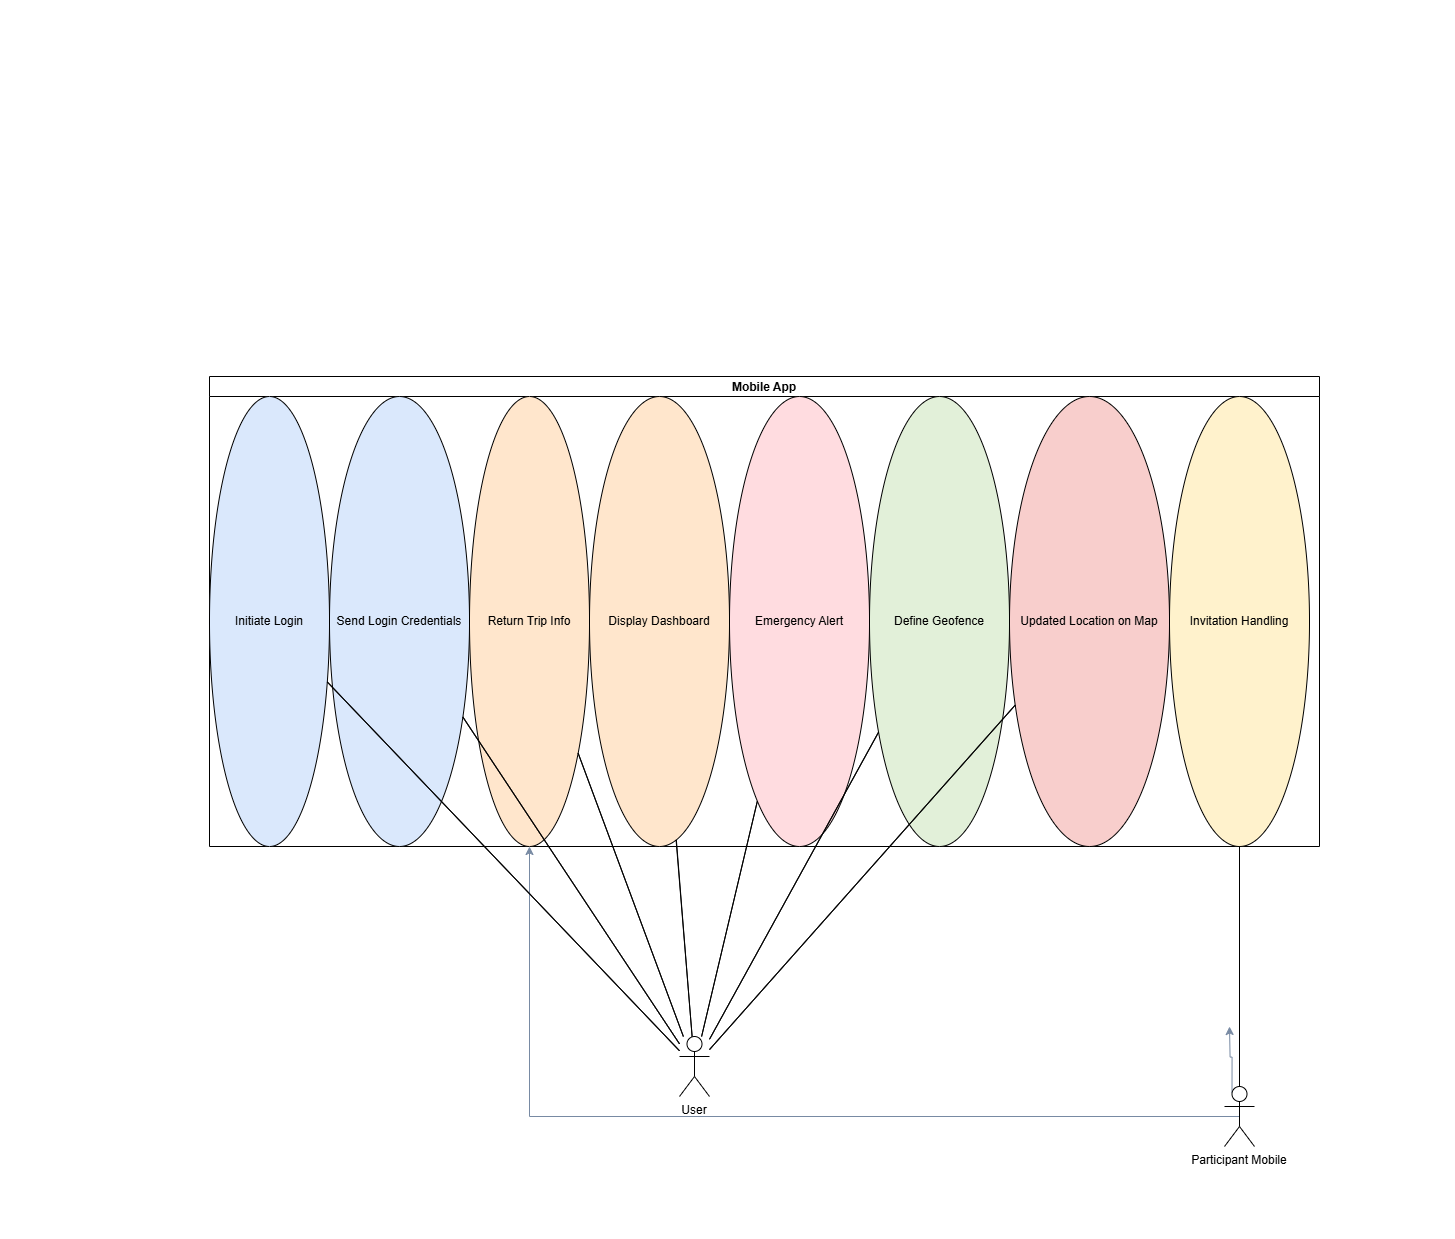

The diagram above was exported from draw.io. Its source (the exported page's mxGraphModel, read from the mxfile embedded in the PNG):
<mxGraphModel dx="1491" dy="340" grid="1" gridSize="10" guides="1" tooltips="1" connect="1" arrows="1" fold="1" page="1" pageScale="1" pageWidth="291" pageHeight="413" math="0" shadow="0">
  <root>
    <mxCell id="0" />
    <mxCell id="1" parent="0" />
    <mxCell id="1h6NFd2Te_03UypyBuwk-1" value="User" style="shape=umlActor;verticalLabelPosition=bottom;verticalAlign=top;" vertex="1" parent="1">
      <mxGeometry x="680" y="1450" width="30" height="60" as="geometry" />
    </mxCell>
    <mxCell id="1h6NFd2Te_03UypyBuwk-29" style="edgeStyle=orthogonalEdgeStyle;rounded=0;orthogonalLoop=1;jettySize=auto;html=1;exitX=0.5;exitY=0.5;exitDx=0;exitDy=0;exitPerimeter=0;strokeColor=#788AA3;fontColor=#46495D;fillColor=#B2C9AB;" edge="1" parent="1" source="1h6NFd2Te_03UypyBuwk-2" target="1h6NFd2Te_03UypyBuwk-6">
      <mxGeometry relative="1" as="geometry" />
    </mxCell>
    <mxCell id="1h6NFd2Te_03UypyBuwk-31" style="edgeStyle=orthogonalEdgeStyle;rounded=0;orthogonalLoop=1;jettySize=auto;html=1;exitX=0.25;exitY=0.1;exitDx=0;exitDy=0;exitPerimeter=0;strokeColor=#788AA3;fontColor=#46495D;fillColor=#B2C9AB;" edge="1" parent="1" source="1h6NFd2Te_03UypyBuwk-2">
      <mxGeometry relative="1" as="geometry">
        <mxPoint x="1230" y="1440" as="targetPoint" />
      </mxGeometry>
    </mxCell>
    <mxCell id="1h6NFd2Te_03UypyBuwk-2" value="Participant Mobile" style="shape=umlActor;verticalLabelPosition=bottom;verticalAlign=top;" vertex="1" parent="1">
      <mxGeometry x="1225" y="1500" width="30" height="60" as="geometry" />
    </mxCell>
    <mxCell id="1h6NFd2Te_03UypyBuwk-3" value="Mobile App" style="swimlane;childLayout=stackLayout;horizontal=1;startSize=20;fillColor=#ffffff;strokeColor=#000000;" vertex="1" parent="1">
      <mxGeometry x="210" y="790" width="1110" height="470" as="geometry" />
    </mxCell>
    <mxCell id="1h6NFd2Te_03UypyBuwk-4" value="Initiate Login" style="ellipse;whiteSpace=wrap;html=1;fillColor=#dae8fc;" vertex="1" parent="1h6NFd2Te_03UypyBuwk-3">
      <mxGeometry y="20" width="120" height="450" as="geometry" />
    </mxCell>
    <mxCell id="1h6NFd2Te_03UypyBuwk-5" value="Send Login Credentials" style="ellipse;whiteSpace=wrap;html=1;fillColor=#dae8fc;" vertex="1" parent="1h6NFd2Te_03UypyBuwk-3">
      <mxGeometry x="120" y="20" width="140" height="450" as="geometry" />
    </mxCell>
    <mxCell id="1h6NFd2Te_03UypyBuwk-6" value="Return Trip Info" style="ellipse;whiteSpace=wrap;html=1;fillColor=#ffe6cc;" vertex="1" parent="1h6NFd2Te_03UypyBuwk-3">
      <mxGeometry x="260" y="20" width="120" height="450" as="geometry" />
    </mxCell>
    <mxCell id="1h6NFd2Te_03UypyBuwk-7" value="Display Dashboard" style="ellipse;whiteSpace=wrap;html=1;fillColor=#ffe6cc;" vertex="1" parent="1h6NFd2Te_03UypyBuwk-3">
      <mxGeometry x="380" y="20" width="140" height="450" as="geometry" />
    </mxCell>
    <mxCell id="1h6NFd2Te_03UypyBuwk-8" value="Emergency Alert" style="ellipse;whiteSpace=wrap;html=1;fillColor=#ffdce0;" vertex="1" parent="1h6NFd2Te_03UypyBuwk-3">
      <mxGeometry x="520" y="20" width="140" height="450" as="geometry" />
    </mxCell>
    <mxCell id="1h6NFd2Te_03UypyBuwk-9" value="Define Geofence" style="ellipse;whiteSpace=wrap;html=1;fillColor=#e2f0d9;" vertex="1" parent="1h6NFd2Te_03UypyBuwk-3">
      <mxGeometry x="660" y="20" width="140" height="450" as="geometry" />
    </mxCell>
    <mxCell id="1h6NFd2Te_03UypyBuwk-10" value="Updated Location on Map" style="ellipse;whiteSpace=wrap;html=1;fillColor=#f8cecc;" vertex="1" parent="1h6NFd2Te_03UypyBuwk-3">
      <mxGeometry x="800" y="20" width="160" height="450" as="geometry" />
    </mxCell>
    <mxCell id="1h6NFd2Te_03UypyBuwk-11" value="Invitation Handling" style="ellipse;whiteSpace=wrap;html=1;fillColor=#fff2cc;" vertex="1" parent="1h6NFd2Te_03UypyBuwk-3">
      <mxGeometry x="960" y="20" width="140" height="450" as="geometry" />
    </mxCell>
    <mxCell id="1h6NFd2Te_03UypyBuwk-12" style="endArrow=none;html=1;" edge="1" parent="1" source="1h6NFd2Te_03UypyBuwk-1" target="1h6NFd2Te_03UypyBuwk-4">
      <mxGeometry relative="1" as="geometry" />
    </mxCell>
    <mxCell id="1h6NFd2Te_03UypyBuwk-13" style="endArrow=none;html=1;" edge="1" parent="1" source="1h6NFd2Te_03UypyBuwk-4" target="1h6NFd2Te_03UypyBuwk-1">
      <mxGeometry relative="1" as="geometry" />
    </mxCell>
    <mxCell id="1h6NFd2Te_03UypyBuwk-14" style="endArrow=none;html=1;" edge="1" parent="1" source="1h6NFd2Te_03UypyBuwk-1" target="1h6NFd2Te_03UypyBuwk-5">
      <mxGeometry relative="1" as="geometry" />
    </mxCell>
    <mxCell id="1h6NFd2Te_03UypyBuwk-15" style="endArrow=none;html=1;" edge="1" parent="1" source="1h6NFd2Te_03UypyBuwk-5" target="1h6NFd2Te_03UypyBuwk-1">
      <mxGeometry relative="1" as="geometry" />
    </mxCell>
    <mxCell id="1h6NFd2Te_03UypyBuwk-16" style="endArrow=none;html=1;" edge="1" parent="1" source="1h6NFd2Te_03UypyBuwk-1" target="1h6NFd2Te_03UypyBuwk-6">
      <mxGeometry relative="1" as="geometry" />
    </mxCell>
    <mxCell id="1h6NFd2Te_03UypyBuwk-17" style="endArrow=none;html=1;" edge="1" parent="1" source="1h6NFd2Te_03UypyBuwk-6" target="1h6NFd2Te_03UypyBuwk-1">
      <mxGeometry relative="1" as="geometry" />
    </mxCell>
    <mxCell id="1h6NFd2Te_03UypyBuwk-18" style="endArrow=none;html=1;" edge="1" parent="1" source="1h6NFd2Te_03UypyBuwk-1" target="1h6NFd2Te_03UypyBuwk-7">
      <mxGeometry relative="1" as="geometry" />
    </mxCell>
    <mxCell id="1h6NFd2Te_03UypyBuwk-19" style="endArrow=none;html=1;" edge="1" parent="1" source="1h6NFd2Te_03UypyBuwk-7" target="1h6NFd2Te_03UypyBuwk-1">
      <mxGeometry relative="1" as="geometry" />
    </mxCell>
    <mxCell id="1h6NFd2Te_03UypyBuwk-20" style="endArrow=none;html=1;" edge="1" parent="1" source="1h6NFd2Te_03UypyBuwk-1" target="1h6NFd2Te_03UypyBuwk-8">
      <mxGeometry relative="1" as="geometry" />
    </mxCell>
    <mxCell id="1h6NFd2Te_03UypyBuwk-21" style="endArrow=none;html=1;" edge="1" parent="1" source="1h6NFd2Te_03UypyBuwk-8" target="1h6NFd2Te_03UypyBuwk-1">
      <mxGeometry relative="1" as="geometry" />
    </mxCell>
    <mxCell id="1h6NFd2Te_03UypyBuwk-22" style="endArrow=none;html=1;" edge="1" parent="1" source="1h6NFd2Te_03UypyBuwk-1" target="1h6NFd2Te_03UypyBuwk-9">
      <mxGeometry relative="1" as="geometry" />
    </mxCell>
    <mxCell id="1h6NFd2Te_03UypyBuwk-23" style="endArrow=none;html=1;" edge="1" parent="1" source="1h6NFd2Te_03UypyBuwk-9" target="1h6NFd2Te_03UypyBuwk-1">
      <mxGeometry relative="1" as="geometry" />
    </mxCell>
    <mxCell id="1h6NFd2Te_03UypyBuwk-24" style="endArrow=none;html=1;" edge="1" parent="1" source="1h6NFd2Te_03UypyBuwk-1" target="1h6NFd2Te_03UypyBuwk-10">
      <mxGeometry relative="1" as="geometry" />
    </mxCell>
    <mxCell id="1h6NFd2Te_03UypyBuwk-25" style="endArrow=none;html=1;" edge="1" parent="1" source="1h6NFd2Te_03UypyBuwk-10" target="1h6NFd2Te_03UypyBuwk-1">
      <mxGeometry relative="1" as="geometry" />
    </mxCell>
    <mxCell id="1h6NFd2Te_03UypyBuwk-26" style="endArrow=none;html=1;" edge="1" parent="1" source="1h6NFd2Te_03UypyBuwk-2" target="1h6NFd2Te_03UypyBuwk-11">
      <mxGeometry relative="1" as="geometry" />
    </mxCell>
    <mxCell id="1h6NFd2Te_03UypyBuwk-27" style="endArrow=none;html=1;" edge="1" parent="1" source="1h6NFd2Te_03UypyBuwk-11" target="1h6NFd2Te_03UypyBuwk-2">
      <mxGeometry relative="1" as="geometry" />
    </mxCell>
  </root>
</mxGraphModel>